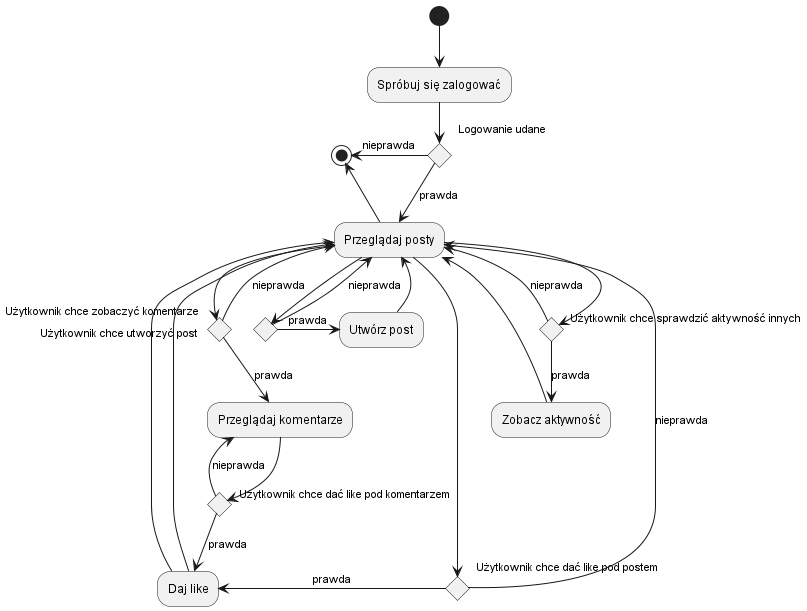

The diagram above was rendered by PlantUML. Its source (embedded in the PNG):
@startuml Cloud Activity Diagram

(*) --> "Spróbuj się zalogować"

if "Logowanie udane" then
-down-> [prawda] "Przeglądaj posty" as seePosts

    seePosts -left-> if "Użytkownik chce dać like pod postem" then
    -left-> [prawda] "Daj like" 
    -> seePosts
    else
    --> [nieprawda] seePosts
    endif
    
    seePosts -left-> if "Użytkownik chce zobaczyć komentarze" then
    --> [prawda] "Przeglądaj komentarze"
        -> if "Użytkownik chce dać like pod komentarzem" then
        --> [prawda] "Daj like" 
        --> seePosts
        else
        --> [nieprawda] "Przeglądaj komentarze"
        endif
    else
    --> [nieprawda] seePosts
    endif

    seePosts -down-> if "Użytkownik chce utworzyć post" then
    -right-> [prawda] "Utwórz post"
    -left-> seePosts
    else
    --> [nieprawda] seePosts
    endif
    
    if "Użytkownik chce sprawdzić aktywność innych" then
    --> [prawda] "Zobacz aktywność"
    -> seePosts
    else
    --> [nieprawda] seePosts
    endif
    
    seePosts -left->(*)
else
-left-> [nieprawda] (*)
endif

@enduml